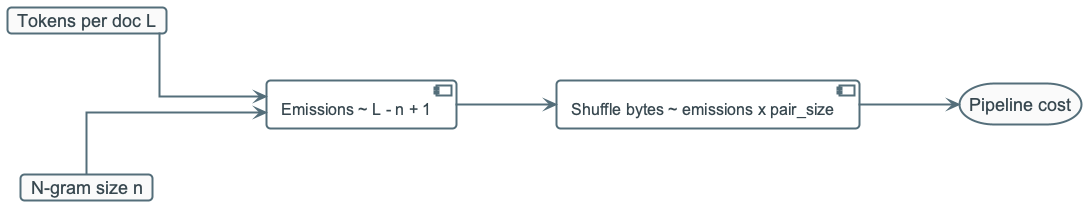

The diagram above was rendered by PlantUML. Its source (embedded in the PNG):
@startuml
!include ../_template_styles.puml

left to right direction

card "Tokens per doc L" as L
card "N-gram size n" as N
component "Emissions ~ L - n + 1" as E
component "Shuffle bytes ~ emissions x pair_size" as S
storage "Pipeline cost" as O

L --> E
N --> E
E --> S 
S --> O

@enduml